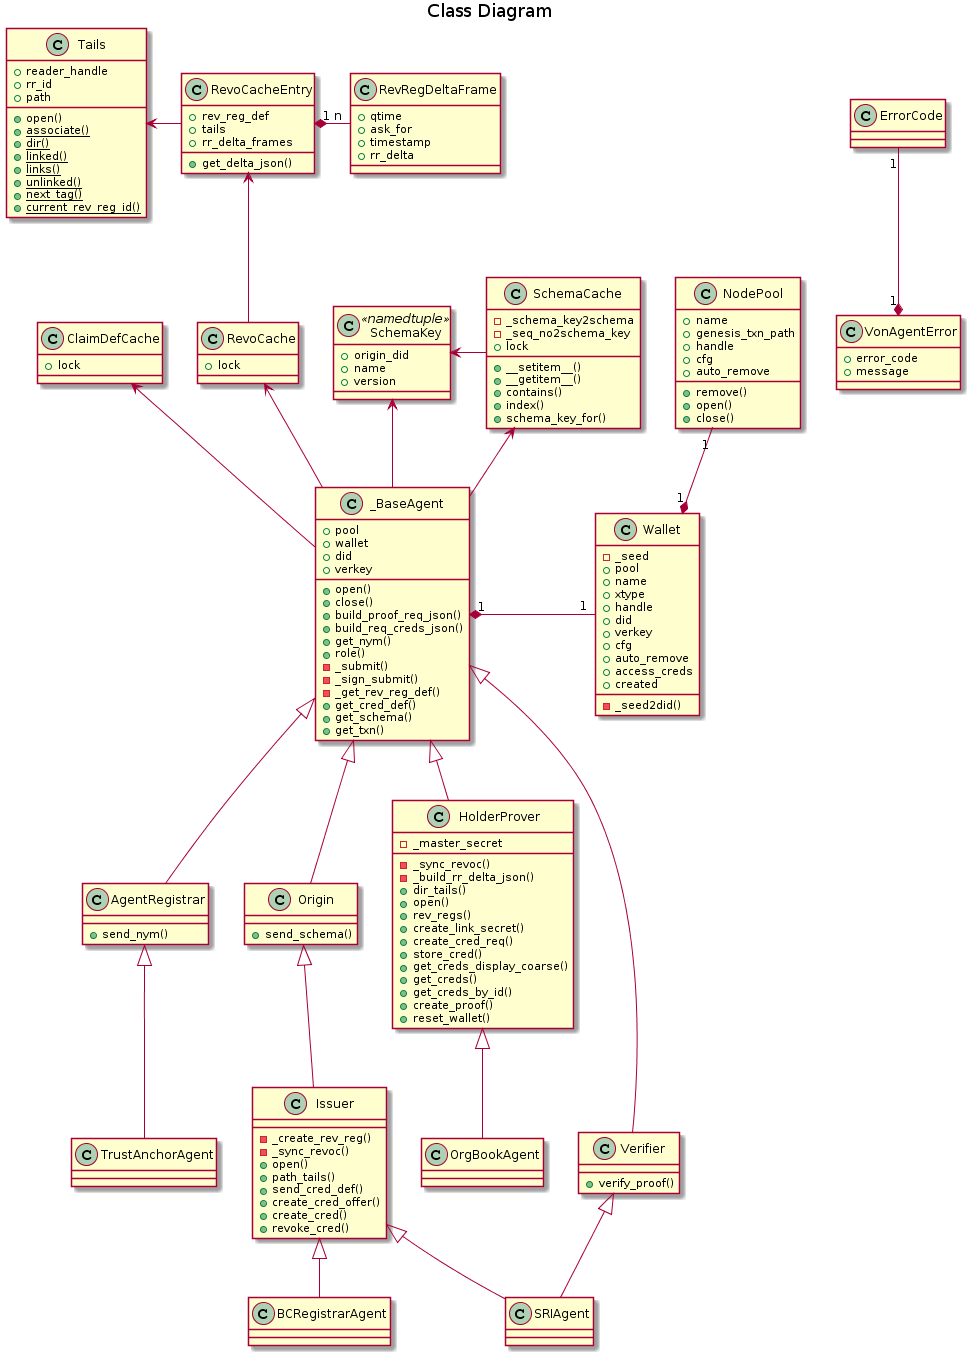

The diagram above was rendered by PlantUML. Its source (embedded in the PNG):
@startuml

title Class Diagram

class ErrorCode {
}

class VonAgentError {
    +error_code
    +message
}

class SchemaKey << namedtuple >> {
    +origin_did
    +name
    +version
}

class SchemaCache {
    -_schema_key2schema
    -_seq_no2schema_key
    +lock
    +__setitem__()
    +__getitem__()
    +contains()
    +index()
    +schema_key_for()
}

class ClaimDefCache{
    +lock
}

class Tails {
    +reader_handle
    +rr_id
    +path
    +open()
    {static} +associate()
    {static} +dir()
    {static} +linked()
    {static} +links()
    {static} +unlinked()
    {static} +next_tag()
    {static} +current_rev_reg_id()
}

class RevoCacheEntry {
    +rev_reg_def
    +tails
    +rr_delta_frames
    +get_delta_json()
}

class RevRegDeltaFrame {
    +qtime
    +ask_for
    +timestamp
    +rr_delta
}

class RevoCache{
    +lock
}

class Wallet {
    -_seed2did()
    -_seed
    +pool
    +name
    +xtype
    +handle
    +did
    +verkey
    +cfg
    +auto_remove
    +access_creds
    +created
}

class NodePool {
    +name
    +genesis_txn_path
    +handle
    +cfg
    +auto_remove
    +remove()
    +open()
    +close()
}

class _BaseAgent {
    +pool
    +wallet
    +did
    +verkey
    +open()
    +close()
    +build_proof_req_json()
    +build_req_creds_json()
    +get_nym()
    +role()
    -_submit()
    -_sign_submit()
    -_get_rev_reg_def()
    +get_cred_def()
    +get_schema()
    +get_txn()
}

class AgentRegistrar {
    +send_nym()
}

class Origin {
    +send_schema()
}

class Issuer {
    -_create_rev_reg()
    -_sync_revoc()
    +open()
    +path_tails()
    +send_cred_def()
    +create_cred_offer()
    +create_cred()
    +revoke_cred()
}

class HolderProver {
    -_master_secret
    -_sync_revoc()
    -_build_rr_delta_json()
    +dir_tails()
    +open()
    +rev_regs()
    +create_link_secret()
    +create_cred_req()
    +store_cred()
    +get_creds_display_coarse()
    +get_creds()
    +get_creds_by_id()
    +create_proof()
    +reset_wallet()
}

class Verifier {
    +verify_proof()
}

class TrustAnchorAgent {
}

class SRIAgent {
}

class BCRegistrarAgent {
}

class OrgBookAgent {
}

VonAgentError "1" *-up- "1" ErrorCode
SchemaCache -left-> SchemaKey
_BaseAgent -left-> SchemaKey

_BaseAgent -up-> SchemaCache
_BaseAgent "1" *-right- "1" Wallet
Wallet "1" *-up- "1" NodePool

RevoCacheEntry -left-> Tails
RevoCacheEntry "1" *-right- "n" RevRegDeltaFrame
RevoCache -up-> RevoCacheEntry

_BaseAgent -up-> RevoCache

_BaseAgent -up-> ClaimDefCache
_BaseAgent <|-down- AgentRegistrar
_BaseAgent <|-down- Origin
_BaseAgent <|-down- HolderProver
_BaseAgent <|-down- Verifier

AgentRegistrar <|-down- TrustAnchorAgent
Origin <|-down- Issuer

Issuer <|-down- SRIAgent
Verifier <|-down- SRIAgent

Issuer <|-down- BCRegistrarAgent

HolderProver <|-down- OrgBookAgent
@enduml